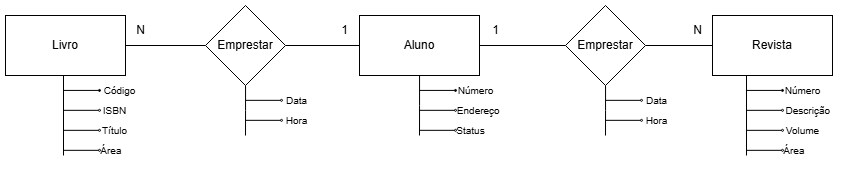

The diagram above was exported from draw.io. Its source (the exported page's mxGraphModel, read from the mxfile embedded in the PNG):
<mxGraphModel dx="1501" dy="795" grid="1" gridSize="10" guides="1" tooltips="1" connect="1" arrows="1" fold="1" page="1" pageScale="1" pageWidth="827" pageHeight="1169" math="0" shadow="0">
  <root>
    <mxCell id="0" />
    <mxCell id="1" parent="0" />
    <mxCell id="o868RcoMPSMaOIFZL78_-6" style="edgeStyle=orthogonalEdgeStyle;rounded=0;orthogonalLoop=1;jettySize=auto;html=1;endArrow=none;startFill=0;" edge="1" parent="1" source="o868RcoMPSMaOIFZL78_-3">
      <mxGeometry relative="1" as="geometry">
        <mxPoint x="414" y="310" as="targetPoint" />
      </mxGeometry>
    </mxCell>
    <mxCell id="o868RcoMPSMaOIFZL78_-39" style="edgeStyle=orthogonalEdgeStyle;rounded=0;orthogonalLoop=1;jettySize=auto;html=1;entryX=0;entryY=0.5;entryDx=0;entryDy=0;endArrow=none;startFill=0;" edge="1" parent="1" source="o868RcoMPSMaOIFZL78_-3" target="o868RcoMPSMaOIFZL78_-36">
      <mxGeometry relative="1" as="geometry" />
    </mxCell>
    <mxCell id="o868RcoMPSMaOIFZL78_-3" value="Aluno" style="rounded=0;whiteSpace=wrap;html=1;" vertex="1" parent="1">
      <mxGeometry x="354" y="190" width="120" height="60" as="geometry" />
    </mxCell>
    <mxCell id="o868RcoMPSMaOIFZL78_-37" style="edgeStyle=orthogonalEdgeStyle;rounded=0;orthogonalLoop=1;jettySize=auto;html=1;entryX=0;entryY=0.5;entryDx=0;entryDy=0;endArrow=none;startFill=0;" edge="1" parent="1" source="o868RcoMPSMaOIFZL78_-4" target="o868RcoMPSMaOIFZL78_-35">
      <mxGeometry relative="1" as="geometry" />
    </mxCell>
    <mxCell id="o868RcoMPSMaOIFZL78_-4" value="Livro" style="rounded=0;whiteSpace=wrap;html=1;" vertex="1" parent="1">
      <mxGeometry y="190" width="120" height="60" as="geometry" />
    </mxCell>
    <mxCell id="o868RcoMPSMaOIFZL78_-5" value="Revista" style="rounded=0;whiteSpace=wrap;html=1;" vertex="1" parent="1">
      <mxGeometry x="707" y="190" width="120" height="60" as="geometry" />
    </mxCell>
    <mxCell id="o868RcoMPSMaOIFZL78_-7" value="" style="endArrow=oval;html=1;rounded=0;endFill=1;endSize=2;" edge="1" parent="1">
      <mxGeometry width="50" height="50" relative="1" as="geometry">
        <mxPoint x="414" y="264.92" as="sourcePoint" />
        <mxPoint x="450" y="264.92" as="targetPoint" />
      </mxGeometry>
    </mxCell>
    <mxCell id="o868RcoMPSMaOIFZL78_-8" value="&lt;font style=&quot;font-size: 10px;&quot;&gt;Número&lt;/font&gt;" style="text;html=1;align=center;verticalAlign=middle;resizable=0;points=[];autosize=1;strokeColor=none;fillColor=none;" vertex="1" parent="1">
      <mxGeometry x="440" y="250" width="60" height="30" as="geometry" />
    </mxCell>
    <mxCell id="o868RcoMPSMaOIFZL78_-9" value="" style="endArrow=oval;html=1;rounded=0;endFill=0;endSize=2;" edge="1" parent="1">
      <mxGeometry width="50" height="50" relative="1" as="geometry">
        <mxPoint x="414" y="284.83000000000004" as="sourcePoint" />
        <mxPoint x="450" y="284.83000000000004" as="targetPoint" />
      </mxGeometry>
    </mxCell>
    <mxCell id="o868RcoMPSMaOIFZL78_-10" value="&lt;span style=&quot;font-size: 10px;&quot;&gt;&amp;nbsp; Endereço&lt;/span&gt;" style="text;html=1;align=center;verticalAlign=middle;resizable=0;points=[];autosize=1;strokeColor=none;fillColor=none;" vertex="1" parent="1">
      <mxGeometry x="435" y="270" width="70" height="30" as="geometry" />
    </mxCell>
    <mxCell id="o868RcoMPSMaOIFZL78_-11" value="" style="endArrow=oval;html=1;rounded=0;endFill=0;endSize=2;" edge="1" parent="1">
      <mxGeometry width="50" height="50" relative="1" as="geometry">
        <mxPoint x="414" y="304.83000000000004" as="sourcePoint" />
        <mxPoint x="450" y="304.83000000000004" as="targetPoint" />
      </mxGeometry>
    </mxCell>
    <mxCell id="o868RcoMPSMaOIFZL78_-12" value="&lt;span style=&quot;font-size: 10px;&quot;&gt;Status&lt;/span&gt;" style="text;html=1;align=center;verticalAlign=middle;resizable=0;points=[];autosize=1;strokeColor=none;fillColor=none;" vertex="1" parent="1">
      <mxGeometry x="440" y="290" width="50" height="30" as="geometry" />
    </mxCell>
    <mxCell id="o868RcoMPSMaOIFZL78_-13" style="edgeStyle=orthogonalEdgeStyle;rounded=0;orthogonalLoop=1;jettySize=auto;html=1;endArrow=none;startFill=0;" edge="1" parent="1">
      <mxGeometry relative="1" as="geometry">
        <mxPoint x="58" y="330" as="targetPoint" />
        <mxPoint x="58" y="250" as="sourcePoint" />
      </mxGeometry>
    </mxCell>
    <mxCell id="o868RcoMPSMaOIFZL78_-14" value="" style="endArrow=oval;html=1;rounded=0;endFill=1;endSize=2;" edge="1" parent="1">
      <mxGeometry width="50" height="50" relative="1" as="geometry">
        <mxPoint x="58" y="264.92" as="sourcePoint" />
        <mxPoint x="94" y="264.92" as="targetPoint" />
      </mxGeometry>
    </mxCell>
    <mxCell id="o868RcoMPSMaOIFZL78_-15" value="&lt;span style=&quot;font-size: 10px;&quot;&gt;Código&lt;/span&gt;" style="text;html=1;align=center;verticalAlign=middle;resizable=0;points=[];autosize=1;strokeColor=none;fillColor=none;" vertex="1" parent="1">
      <mxGeometry x="84" y="250" width="60" height="30" as="geometry" />
    </mxCell>
    <mxCell id="o868RcoMPSMaOIFZL78_-16" value="" style="endArrow=oval;html=1;rounded=0;endFill=0;endSize=2;" edge="1" parent="1">
      <mxGeometry width="50" height="50" relative="1" as="geometry">
        <mxPoint x="58" y="284.83000000000004" as="sourcePoint" />
        <mxPoint x="94" y="284.83000000000004" as="targetPoint" />
      </mxGeometry>
    </mxCell>
    <mxCell id="o868RcoMPSMaOIFZL78_-17" value="&lt;span style=&quot;font-size: 10px;&quot;&gt;ISBN&lt;/span&gt;" style="text;html=1;align=center;verticalAlign=middle;resizable=0;points=[];autosize=1;strokeColor=none;fillColor=none;" vertex="1" parent="1">
      <mxGeometry x="84" y="270" width="50" height="30" as="geometry" />
    </mxCell>
    <mxCell id="o868RcoMPSMaOIFZL78_-18" value="" style="endArrow=oval;html=1;rounded=0;endFill=0;endSize=2;" edge="1" parent="1">
      <mxGeometry width="50" height="50" relative="1" as="geometry">
        <mxPoint x="58" y="304.83000000000004" as="sourcePoint" />
        <mxPoint x="94" y="304.83000000000004" as="targetPoint" />
      </mxGeometry>
    </mxCell>
    <mxCell id="o868RcoMPSMaOIFZL78_-19" value="&lt;span style=&quot;font-size: 10px;&quot;&gt;Título&lt;/span&gt;" style="text;html=1;align=center;verticalAlign=middle;resizable=0;points=[];autosize=1;strokeColor=none;fillColor=none;" vertex="1" parent="1">
      <mxGeometry x="84" y="290" width="50" height="30" as="geometry" />
    </mxCell>
    <mxCell id="o868RcoMPSMaOIFZL78_-21" value="&lt;span style=&quot;font-size: 10px;&quot;&gt;&amp;nbsp;Área&lt;/span&gt;" style="text;html=1;align=center;verticalAlign=middle;resizable=0;points=[];autosize=1;strokeColor=none;fillColor=none;" vertex="1" parent="1">
      <mxGeometry x="79" y="310" width="50" height="30" as="geometry" />
    </mxCell>
    <mxCell id="o868RcoMPSMaOIFZL78_-25" value="" style="endArrow=oval;html=1;rounded=0;endFill=0;endSize=2;" edge="1" parent="1">
      <mxGeometry width="50" height="50" relative="1" as="geometry">
        <mxPoint x="58" y="324.83000000000004" as="sourcePoint" />
        <mxPoint x="94" y="324.83000000000004" as="targetPoint" />
      </mxGeometry>
    </mxCell>
    <mxCell id="o868RcoMPSMaOIFZL78_-26" style="edgeStyle=orthogonalEdgeStyle;rounded=0;orthogonalLoop=1;jettySize=auto;html=1;endArrow=none;startFill=0;" edge="1" parent="1">
      <mxGeometry relative="1" as="geometry">
        <mxPoint x="741" y="330" as="targetPoint" />
        <mxPoint x="741" y="250" as="sourcePoint" />
      </mxGeometry>
    </mxCell>
    <mxCell id="o868RcoMPSMaOIFZL78_-27" value="" style="endArrow=oval;html=1;rounded=0;endFill=1;endSize=2;" edge="1" parent="1">
      <mxGeometry width="50" height="50" relative="1" as="geometry">
        <mxPoint x="741" y="264.92" as="sourcePoint" />
        <mxPoint x="777" y="264.92" as="targetPoint" />
      </mxGeometry>
    </mxCell>
    <mxCell id="o868RcoMPSMaOIFZL78_-28" value="&lt;span style=&quot;font-size: 10px;&quot;&gt;Número&lt;/span&gt;" style="text;html=1;align=center;verticalAlign=middle;resizable=0;points=[];autosize=1;strokeColor=none;fillColor=none;" vertex="1" parent="1">
      <mxGeometry x="767" y="250" width="60" height="30" as="geometry" />
    </mxCell>
    <mxCell id="o868RcoMPSMaOIFZL78_-29" value="" style="endArrow=oval;html=1;rounded=0;endFill=0;endSize=2;" edge="1" parent="1">
      <mxGeometry width="50" height="50" relative="1" as="geometry">
        <mxPoint x="741" y="284.83000000000004" as="sourcePoint" />
        <mxPoint x="777" y="284.83000000000004" as="targetPoint" />
      </mxGeometry>
    </mxCell>
    <mxCell id="o868RcoMPSMaOIFZL78_-30" value="&lt;span style=&quot;font-size: 10px;&quot;&gt;&amp;nbsp; &amp;nbsp; &amp;nbsp; &amp;nbsp; &amp;nbsp; &amp;nbsp;Descrição&lt;/span&gt;" style="text;html=1;align=center;verticalAlign=middle;resizable=0;points=[];autosize=1;strokeColor=none;fillColor=none;" vertex="1" parent="1">
      <mxGeometry x="737" y="270" width="100" height="30" as="geometry" />
    </mxCell>
    <mxCell id="o868RcoMPSMaOIFZL78_-31" value="" style="endArrow=oval;html=1;rounded=0;endFill=0;endSize=2;" edge="1" parent="1">
      <mxGeometry width="50" height="50" relative="1" as="geometry">
        <mxPoint x="741" y="304.83000000000004" as="sourcePoint" />
        <mxPoint x="777" y="304.83000000000004" as="targetPoint" />
      </mxGeometry>
    </mxCell>
    <mxCell id="o868RcoMPSMaOIFZL78_-32" value="&lt;span style=&quot;font-size: 10px;&quot;&gt;Volume&lt;/span&gt;" style="text;html=1;align=center;verticalAlign=middle;resizable=0;points=[];autosize=1;strokeColor=none;fillColor=none;" vertex="1" parent="1">
      <mxGeometry x="767" y="290" width="60" height="30" as="geometry" />
    </mxCell>
    <mxCell id="o868RcoMPSMaOIFZL78_-33" value="&lt;span style=&quot;font-size: 10px;&quot;&gt;&amp;nbsp;Área&lt;/span&gt;" style="text;html=1;align=center;verticalAlign=middle;resizable=0;points=[];autosize=1;strokeColor=none;fillColor=none;" vertex="1" parent="1">
      <mxGeometry x="762" y="310" width="50" height="30" as="geometry" />
    </mxCell>
    <mxCell id="o868RcoMPSMaOIFZL78_-34" value="" style="endArrow=oval;html=1;rounded=0;endFill=0;endSize=2;" edge="1" parent="1">
      <mxGeometry width="50" height="50" relative="1" as="geometry">
        <mxPoint x="741" y="324.83000000000004" as="sourcePoint" />
        <mxPoint x="777" y="324.83000000000004" as="targetPoint" />
      </mxGeometry>
    </mxCell>
    <mxCell id="o868RcoMPSMaOIFZL78_-38" style="edgeStyle=orthogonalEdgeStyle;rounded=0;orthogonalLoop=1;jettySize=auto;html=1;endArrow=none;startFill=0;" edge="1" parent="1" source="o868RcoMPSMaOIFZL78_-35" target="o868RcoMPSMaOIFZL78_-3">
      <mxGeometry relative="1" as="geometry" />
    </mxCell>
    <mxCell id="o868RcoMPSMaOIFZL78_-45" style="edgeStyle=orthogonalEdgeStyle;rounded=0;orthogonalLoop=1;jettySize=auto;html=1;endArrow=none;startFill=0;" edge="1" parent="1" source="o868RcoMPSMaOIFZL78_-35">
      <mxGeometry relative="1" as="geometry">
        <mxPoint x="240" y="310" as="targetPoint" />
      </mxGeometry>
    </mxCell>
    <mxCell id="o868RcoMPSMaOIFZL78_-35" value="Emprestar" style="rhombus;whiteSpace=wrap;html=1;" vertex="1" parent="1">
      <mxGeometry x="200" y="180" width="80" height="80" as="geometry" />
    </mxCell>
    <mxCell id="o868RcoMPSMaOIFZL78_-40" style="edgeStyle=orthogonalEdgeStyle;rounded=0;orthogonalLoop=1;jettySize=auto;html=1;entryX=0;entryY=0.5;entryDx=0;entryDy=0;endArrow=none;startFill=0;" edge="1" parent="1" source="o868RcoMPSMaOIFZL78_-36" target="o868RcoMPSMaOIFZL78_-5">
      <mxGeometry relative="1" as="geometry" />
    </mxCell>
    <mxCell id="o868RcoMPSMaOIFZL78_-50" style="edgeStyle=orthogonalEdgeStyle;rounded=0;orthogonalLoop=1;jettySize=auto;html=1;endArrow=none;startFill=0;" edge="1" parent="1" source="o868RcoMPSMaOIFZL78_-36">
      <mxGeometry relative="1" as="geometry">
        <mxPoint x="600" y="310" as="targetPoint" />
      </mxGeometry>
    </mxCell>
    <mxCell id="o868RcoMPSMaOIFZL78_-36" value="Emprestar" style="rhombus;whiteSpace=wrap;html=1;" vertex="1" parent="1">
      <mxGeometry x="560" y="180" width="80" height="80" as="geometry" />
    </mxCell>
    <mxCell id="o868RcoMPSMaOIFZL78_-41" value="1" style="text;html=1;align=center;verticalAlign=middle;resizable=0;points=[];autosize=1;strokeColor=none;fillColor=none;" vertex="1" parent="1">
      <mxGeometry x="324" y="190" width="30" height="30" as="geometry" />
    </mxCell>
    <mxCell id="o868RcoMPSMaOIFZL78_-42" value="1" style="text;html=1;align=center;verticalAlign=middle;resizable=0;points=[];autosize=1;strokeColor=none;fillColor=none;" vertex="1" parent="1">
      <mxGeometry x="475" y="190" width="30" height="30" as="geometry" />
    </mxCell>
    <mxCell id="o868RcoMPSMaOIFZL78_-43" value="N" style="text;html=1;align=center;verticalAlign=middle;resizable=0;points=[];autosize=1;strokeColor=none;fillColor=none;" vertex="1" parent="1">
      <mxGeometry x="120" y="190" width="30" height="30" as="geometry" />
    </mxCell>
    <mxCell id="o868RcoMPSMaOIFZL78_-44" value="N" style="text;html=1;align=center;verticalAlign=middle;resizable=0;points=[];autosize=1;strokeColor=none;fillColor=none;" vertex="1" parent="1">
      <mxGeometry x="677" y="190" width="30" height="30" as="geometry" />
    </mxCell>
    <mxCell id="o868RcoMPSMaOIFZL78_-46" value="" style="endArrow=oval;html=1;rounded=0;endFill=0;endSize=2;" edge="1" parent="1">
      <mxGeometry width="50" height="50" relative="1" as="geometry">
        <mxPoint x="240" y="274.83000000000004" as="sourcePoint" />
        <mxPoint x="276" y="274.83000000000004" as="targetPoint" />
      </mxGeometry>
    </mxCell>
    <mxCell id="o868RcoMPSMaOIFZL78_-47" value="&lt;span style=&quot;font-size: 10px;&quot;&gt;Data&lt;/span&gt;" style="text;html=1;align=center;verticalAlign=middle;resizable=0;points=[];autosize=1;strokeColor=none;fillColor=none;" vertex="1" parent="1">
      <mxGeometry x="271" y="260" width="40" height="30" as="geometry" />
    </mxCell>
    <mxCell id="o868RcoMPSMaOIFZL78_-48" value="" style="endArrow=oval;html=1;rounded=0;endFill=0;endSize=2;" edge="1" parent="1">
      <mxGeometry width="50" height="50" relative="1" as="geometry">
        <mxPoint x="240" y="294.83000000000004" as="sourcePoint" />
        <mxPoint x="276" y="294.83000000000004" as="targetPoint" />
      </mxGeometry>
    </mxCell>
    <mxCell id="o868RcoMPSMaOIFZL78_-49" value="&lt;span style=&quot;font-size: 10px;&quot;&gt;Hora&lt;/span&gt;" style="text;html=1;align=center;verticalAlign=middle;resizable=0;points=[];autosize=1;strokeColor=none;fillColor=none;" vertex="1" parent="1">
      <mxGeometry x="266" y="280" width="50" height="30" as="geometry" />
    </mxCell>
    <mxCell id="o868RcoMPSMaOIFZL78_-51" value="" style="endArrow=oval;html=1;rounded=0;endFill=0;endSize=2;" edge="1" parent="1">
      <mxGeometry width="50" height="50" relative="1" as="geometry">
        <mxPoint x="600" y="274.83000000000004" as="sourcePoint" />
        <mxPoint x="636" y="274.83000000000004" as="targetPoint" />
      </mxGeometry>
    </mxCell>
    <mxCell id="o868RcoMPSMaOIFZL78_-52" value="&lt;span style=&quot;font-size: 10px;&quot;&gt;Data&lt;/span&gt;" style="text;html=1;align=center;verticalAlign=middle;resizable=0;points=[];autosize=1;strokeColor=none;fillColor=none;" vertex="1" parent="1">
      <mxGeometry x="631" y="260" width="40" height="30" as="geometry" />
    </mxCell>
    <mxCell id="o868RcoMPSMaOIFZL78_-53" value="" style="endArrow=oval;html=1;rounded=0;endFill=0;endSize=2;" edge="1" parent="1">
      <mxGeometry width="50" height="50" relative="1" as="geometry">
        <mxPoint x="600" y="294.83000000000004" as="sourcePoint" />
        <mxPoint x="636" y="294.83000000000004" as="targetPoint" />
      </mxGeometry>
    </mxCell>
    <mxCell id="o868RcoMPSMaOIFZL78_-54" value="&lt;span style=&quot;font-size: 10px;&quot;&gt;Hora&lt;/span&gt;" style="text;html=1;align=center;verticalAlign=middle;resizable=0;points=[];autosize=1;strokeColor=none;fillColor=none;" vertex="1" parent="1">
      <mxGeometry x="626" y="280" width="50" height="30" as="geometry" />
    </mxCell>
  </root>
</mxGraphModel>